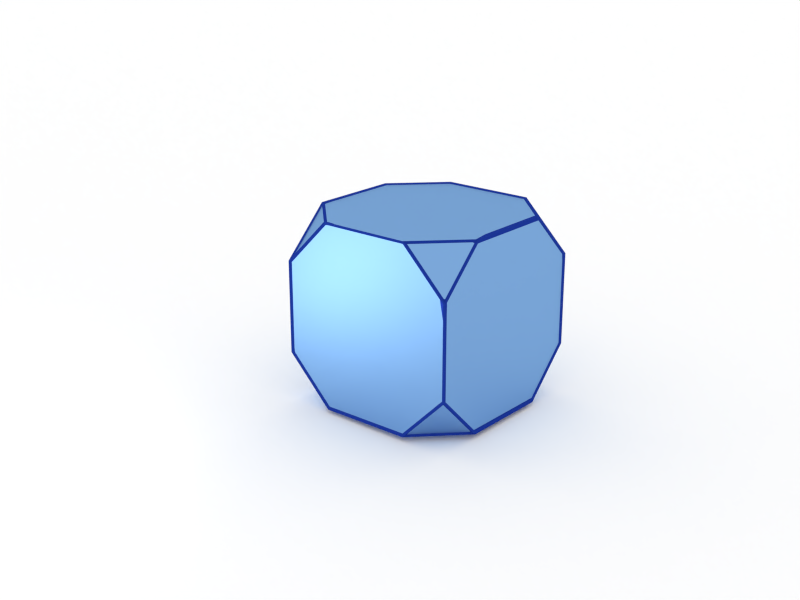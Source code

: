 # Source: truncatedcube_shiny.blend  (saved by Blender 2.72.0; exported with 4.5.12 LTS)
import bpy
from mathutils import Matrix  # noqa: F401  (used for matrix-valued properties, if any)

bpy.ops.wm.read_factory_settings(use_empty=True)
scene = bpy.context.scene
scene.name = 'Scene'

# ---- collections
col_collection_1 = bpy.data.collections.new('Collection 1'); scene.collection.children.link(col_collection_1)
col_collection_2 = bpy.data.collections.new('Collection 2'); scene.collection.children.link(col_collection_2)

# ---- materials (node trees are filled in below, after node groups)
mat_wireframeshader = bpy.data.materials.new('WireFrameShader')
mat_wireframeshader.alpha_threshold = 0.0
mat_wireframeshader.roughness = 0.5
mat_wireframeshader.line_color = (0.0, 0.0, 0.0, 1.0)
mat_bluewireframe = bpy.data.materials.new('BlueWireframe')
mat_bluewireframe.alpha_threshold = 0.0
mat_bluewireframe.roughness = 0.5
mat_bluewireframe.line_color = (0.0, 0.0, 0.0, 1.0)
mat_material_006 = bpy.data.materials.new('Material.006')
mat_material_006.alpha_threshold = 0.0
mat_material_006.roughness = 0.5
mat_material_006.line_color = (0.0, 0.0, 0.0, 1.0)

# ---- node groups
ng_wireframemask_004 = bpy.data.node_groups.new('WireFrameMask.004', 'ShaderNodeTree')
_s = ng_wireframemask_004.interface.new_socket(name='Mask', in_out='OUTPUT', socket_type='NodeSocketFloat')
_s.min_value = 0.0
_s.max_value = 0.0
_s = ng_wireframemask_004.interface.new_socket(name='UV coordinates', in_out='INPUT', socket_type='NodeSocketColor')
_s.default_value = (0.8, 0.8, 0.8, 1.0)
_s = ng_wireframemask_004.interface.new_socket(name='thickness', in_out='INPUT', socket_type='NodeSocketFloat')
_s.default_value = 0.1
_s.min_value = -100.0
_s.max_value = 100.0
_N = ng_wireframemask_004.nodes; _L = ng_wireframemask_004.links
n0 = _N.new('ShaderNodeMath'); n0.name = 'Add.002'; n0.location = (109, 236)
n0.width = 160
n0.operation = 'LESS_THAN'
n1 = _N.new('ShaderNodeMath'); n1.name = 'Add.007'; n1.location = (372, -136)
n1.width = 120
n1.operation = 'MULTIPLY'
n2 = _N.new('ShaderNodeMath'); n2.name = 'Add.004'; n2.location = (362, 177)
n2.width = 120
n2.operation = 'MULTIPLY'
n3 = _N.new('ShaderNodeMath'); n3.name = 'Add.003'; n3.location = (114, 74)
n3.width = 160
n3.operation = 'GREATER_THAN'
n4 = _N.new('ShaderNodeMath'); n4.name = 'Add.005'; n4.location = (124, -238)
n4.width = 160
n4.operation = 'GREATER_THAN'
n5 = _N.new('ShaderNodeMath'); n5.name = 'Add.006'; n5.location = (119, -77)
n5.width = 160
n5.operation = 'LESS_THAN'
n6 = _N.new('ShaderNodeSeparateColor'); n6.name = 'Separate RGB'; n6.location = (-238, 238)
n6.width = 80
n7 = _N.new('ShaderNodeMath'); n7.name = 'Add.009'; n7.location = (-281, 5)
n7.width = 160
n7.operation = 'SUBTRACT'
n7.inputs[0].default_value = 1.0
n8 = _N.new('ShaderNodeMath'); n8.name = 'Add.008'; n8.location = (583, 7)
n8.width = 120
n8.operation = 'MULTIPLY'
n9 = _N.new('NodeGroupInput'); n9.name = 'Group Input'; n9.location = (-403, 20)
n10 = _N.new('NodeGroupOutput'); n10.name = 'Group Output'; n10.location = (705, 7)
_L.new(n9.outputs[0], n6.inputs[0])
_L.new(n6.outputs[0], n0.inputs[0])
_L.new(n6.outputs[0], n3.inputs[0])
_L.new(n0.outputs[0], n2.inputs[0])
_L.new(n3.outputs[0], n2.inputs[1])
_L.new(n5.outputs[0], n1.inputs[0])
_L.new(n4.outputs[0], n1.inputs[1])
_L.new(n6.outputs[1], n5.inputs[0])
_L.new(n6.outputs[1], n4.inputs[0])
_L.new(n1.outputs[0], n8.inputs[1])
_L.new(n2.outputs[0], n8.inputs[0])
_L.new(n7.outputs[0], n5.inputs[1])
_L.new(n7.outputs[0], n0.inputs[1])
_L.new(n9.outputs[1], n3.inputs[1])
_L.new(n9.outputs[1], n7.inputs[1])
_L.new(n9.outputs[1], n4.inputs[1])
_L.new(n8.outputs[0], n10.inputs[0])
n10.is_active_output = True
ng_param_wireframemask_004 = bpy.data.node_groups.new('Param_WireFrameMask.004', 'ShaderNodeTree')
_s = ng_param_wireframemask_004.interface.new_socket(name='Mask', in_out='OUTPUT', socket_type='NodeSocketFloat')
_s.min_value = 0.0
_s.max_value = 0.0
_s = ng_param_wireframemask_004.interface.new_socket(name='Parametric', in_out='INPUT', socket_type='NodeSocketColor')
_s.default_value = (0.8, 0.8, 0.8, 1.0)
_s = ng_param_wireframemask_004.interface.new_socket(name='Value', in_out='INPUT', socket_type='NodeSocketFloat')
_s.default_value = 1.0
_s.min_value = -1e+04
_s.max_value = 1e+04
_N = ng_param_wireframemask_004.nodes; _L = ng_param_wireframemask_004.links
n0 = _N.new('ShaderNodeMath'); n0.name = 'Add.002'; n0.location = (-151, 336)
n0.width = 160
n0.operation = 'LESS_THAN'
n1 = _N.new('ShaderNodeMath'); n1.name = 'Add.007'; n1.location = (112, -36)
n1.width = 120
n1.operation = 'MULTIPLY'
n2 = _N.new('ShaderNodeMath'); n2.name = 'Add.004'; n2.location = (102, 277)
n2.width = 120
n2.operation = 'MULTIPLY'
n3 = _N.new('ShaderNodeMath'); n3.name = 'Add.005'; n3.location = (-137, -139)
n3.width = 160
n3.operation = 'GREATER_THAN'
n4 = _N.new('ShaderNodeMath'); n4.name = 'Add.006'; n4.location = (-141, 23)
n4.width = 160
n4.operation = 'LESS_THAN'
n5 = _N.new('ShaderNodeMath'); n5.name = 'Add.008'; n5.location = (322, 107)
n5.width = 120
n5.operation = 'MULTIPLY'
n6 = _N.new('ShaderNodeMath'); n6.name = 'Add.010'; n6.location = (-296, -313)
n6.width = 160
n7 = _N.new('ShaderNodeMath'); n7.name = 'Add.011'; n7.location = (-78, -338)
n7.width = 160
n7.operation = 'LESS_THAN'
n8 = _N.new('ShaderNodeMath'); n8.name = 'Add.003'; n8.location = (-146, 174)
n8.width = 160
n8.operation = 'GREATER_THAN'
n9 = _N.new('ShaderNodeMath'); n9.name = 'Add.013'; n9.location = (541, -57)
n9.width = 120
n9.operation = 'MULTIPLY'
n10 = _N.new('ShaderNodeSeparateColor'); n10.name = 'Separate RGB'; n10.location = (-499, 338)
n10.width = 80
n11 = _N.new('ShaderNodeMath'); n11.name = 'Add.009'; n11.location = (-541, 105)
n11.width = 160
n11.operation = 'SUBTRACT'
n11.inputs[0].default_value = 1.0
n12 = _N.new('ShaderNodeMath'); n12.name = 'Add.012'; n12.location = (-532, -237)
n12.width = 160
n12.operation = 'SUBTRACT'
n12.inputs[0].default_value = 1.0
n13 = _N.new('NodeGroupInput'); n13.name = 'Group Input'; n13.location = (-663, 48)
n14 = _N.new('NodeGroupOutput'); n14.name = 'Group Output'; n14.location = (663, -57)
_L.new(n10.outputs[0], n0.inputs[0])
_L.new(n10.outputs[0], n8.inputs[0])
_L.new(n0.outputs[0], n2.inputs[0])
_L.new(n8.outputs[0], n2.inputs[1])
_L.new(n4.outputs[0], n1.inputs[0])
_L.new(n3.outputs[0], n1.inputs[1])
_L.new(n10.outputs[1], n4.inputs[0])
_L.new(n10.outputs[1], n3.inputs[0])
_L.new(n1.outputs[0], n5.inputs[1])
_L.new(n2.outputs[0], n5.inputs[0])
_L.new(n11.outputs[0], n4.inputs[1])
_L.new(n11.outputs[0], n0.inputs[1])
_L.new(n10.outputs[0], n6.inputs[0])
_L.new(n10.outputs[1], n6.inputs[1])
_L.new(n7.outputs[0], n9.inputs[1])
_L.new(n5.outputs[0], n9.inputs[0])
_L.new(n6.outputs[0], n7.inputs[0])
_L.new(n13.outputs[1], n8.inputs[1])
_L.new(n13.outputs[1], n3.inputs[1])
_L.new(n9.outputs[0], n14.inputs[0])
_L.new(n13.outputs[0], n10.inputs[0])
_L.new(n13.outputs[1], n11.inputs[1])
_L.new(n12.outputs[0], n7.inputs[1])
_L.new(n13.outputs[1], n12.inputs[1])
n14.is_active_output = True

# ---- material node trees
mat_wireframeshader.use_nodes = True; mat_wireframeshader.node_tree.nodes.clear()
_N = mat_wireframeshader.node_tree.nodes; _L = mat_wireframeshader.node_tree.links
n0 = _N.new('ShaderNodeAttribute'); n0.name = 'Attribute'; n0.location = (-831, 494)
n0.width = 200
n0.attribute_name = 'UVMap'
n1 = _N.new('ShaderNodeBsdfTransparent'); n1.name = 'Transparent BSDF'; n1.location = (-164, -122)
n1.width = 150
n2 = _N.new('ShaderNodeBsdfDiffuse'); n2.name = 'Diffuse BSDF'; n2.location = (-160, -201)
n2.inputs[0].default_value = (0.1568, 0.3985, 0.7731, 1.0)
n2.inputs[1].default_value = 0.2
n3 = _N.new('ShaderNodeOutputMaterial'); n3.name = 'Material Output'; n3.location = (552, 67)
n3.width = 120
n4 = _N.new('ShaderNodeTexCoord'); n4.name = 'Texture Coordinate'; n4.location = (-789, 245)
n4.width = 150
n5 = _N.new('ShaderNodeGroup'); n5.name = 'NodeGroup.001'; n5.location = (-361, 249)
n5.width = 200
n5.node_tree = ng_wireframemask_004
n5.inputs[1].default_value = 0.016
n6 = _N.new('ShaderNodeNewGeometry'); n6.name = 'Geometry'; n6.location = (-755, -83)
n6.width = 120
n7 = _N.new('ShaderNodeBsdfAnisotropic'); n7.name = 'Glossy BSDF.001'; n7.location = (-265, 71)
n7.distribution = 'BECKMANN'
n7.inputs[0].default_value = (0.01237, 0.03686, 0.2997, 1.0)
n7.inputs[1].default_value = 0.3162
n8 = _N.new('ShaderNodeGroup'); n8.name = 'NodeGroup'; n8.location = (-474, -115)
n8.width = 200
n8.node_tree = ng_param_wireframemask_004
n8.inputs[1].default_value = 0.03
n9 = _N.new('ShaderNodeMixShader'); n9.name = 'Mix Shader.001'; n9.location = (355, 128)
n9.width = 150
n10 = _N.new('ShaderNodeMixShader'); n10.name = 'Mix Shader'; n10.location = (54, 110)
n10.width = 150
n11 = _N.new('ShaderNodeFresnel'); n11.name = 'Fresnel'; n11.location = (53, 252)
n11.width = 150
n11.inputs[0].default_value = 1.0
n12 = _N.new('ShaderNodeBsdfDiffuse'); n12.name = 'Diffuse BSDF.001'; n12.location = (-340, -651)
n12.inputs[0].default_value = (0.1161, 0.08403, 1.0, 1.0)
n12.inputs[1].default_value = 0.1
n13 = _N.new('ShaderNodeBsdfAnisotropic'); n13.name = 'Glossy BSDF'; n13.location = (-313, -435)
n13.distribution = 'BECKMANN'
n13.inputs[0].default_value = (0.2, 0.394, 0.689, 1.0)
n13.inputs[1].default_value = 0.4472
n14 = _N.new('ShaderNodeMixShader'); n14.name = 'Mix Closure'; n14.location = (27, -371)
n14.width = 150
n14.inputs[0].default_value = 0.978
n15 = _N.new('ShaderNodeBsdfAnisotropic'); n15.name = 'Glossy BSDF.002'; n15.location = (147, -118)
n15.distribution = 'BECKMANN'
n15.inputs[0].default_value = (0.0153, 0.02701, 0.1652, 1.0)
n15.inputs[1].default_value = 0.3162
_L.new(n15.outputs[0], n9.inputs[2])
_L.new(n10.outputs[0], n9.inputs[1])
_L.new(n9.outputs[0], n3.inputs[0])
_L.new(n7.outputs[0], n10.inputs[1])
_L.new(n4.outputs[2], n5.inputs[0])
_L.new(n6.outputs[5], n8.inputs[0])
_L.new(n5.outputs[0], n10.inputs[0])
_L.new(n11.outputs[0], n9.inputs[0])
_L.new(n13.outputs[0], n14.inputs[2])
_L.new(n12.outputs[0], n14.inputs[1])
_L.new(n14.outputs[0], n10.inputs[2])
n3.is_active_output = True
mat_bluewireframe.use_nodes = True; mat_bluewireframe.node_tree.nodes.clear()
_N = mat_bluewireframe.node_tree.nodes; _L = mat_bluewireframe.node_tree.links
n0 = _N.new('ShaderNodeOutputMaterial'); n0.name = 'Material Output'; n0.location = (300, 300)
n1 = _N.new('ShaderNodeBsdfDiffuse'); n1.name = 'Diffuse BSDF'; n1.location = (10, 300)
n1.inputs[0].default_value = (0.012, 0.037, 0.3, 1.0)
_L.new(n1.outputs[0], n0.inputs[0])
n0.is_active_output = True
mat_material_006.use_nodes = True; mat_material_006.node_tree.nodes.clear()
_N = mat_material_006.node_tree.nodes; _L = mat_material_006.node_tree.links
n0 = _N.new('ShaderNodeBsdfDiffuse'); n0.name = 'Diffuse BSDF'; n0.location = (10, 300)
n0.inputs[0].default_value = (1.0, 1.0, 1.0, 1.0)
n1 = _N.new('ShaderNodeOutputMaterial'); n1.name = 'Material Output'; n1.location = (300, 300)
n1.width = 120
_L.new(n0.outputs[0], n1.inputs[0])
n1.is_active_output = True

# ---- world
world_world = bpy.data.worlds.new('World'); scene.world = world_world
world_world.use_nodes = True; world_world.node_tree.nodes.clear()
_N = world_world.node_tree.nodes; _L = world_world.node_tree.links
n0 = _N.new('ShaderNodeOutputWorld'); n0.name = 'World Output'; n0.location = (300, 300)
n0.width = 120
n1 = _N.new('ShaderNodeBackground'); n1.name = 'Background'; n1.location = (10, 300)
n1.width = 150
n1.inputs[0].default_value = (1.0, 1.0, 1.0, 1.0)
_L.new(n1.outputs[0], n0.inputs[0])
n0.is_active_output = True
world_world.color = (0.05088, 0.05088, 0.05088)
world_world.use_sun_shadow = False
world_world.sun_shadow_jitter_overblur = 0.0
world_world.cycles.sampling_method = 'MANUAL'
world_world.cycles.sample_map_resolution = 256

# ---- cameras
cam_camera = bpy.data.cameras.new('Camera')
cam_camera.clip_end = 100.0
cam_camera.sensor_width = 32.0
cam_camera.sensor_height = 18.0
cam_camera.ortho_scale = 7.314
cam_camera.dof.focus_distance = 30.0

# ---- lights
light_point = bpy.data.lights.new('Point', 'POINT')
light_point.transmission_factor = 0.0
light_point.use_shadow = False
light_point.energy = 80.0
light_point.shadow_buffer_clip_start = 0.5
light_point.shadow_soft_size = 0.1
light_point.shadow_maximum_resolution = 0.006
light_point.use_absolute_resolution = True
light_point.cycles.use_multiple_importance_sampling = False

# ---- meshes
me_plane = bpy.data.meshes.new('Plane')
me_plane.from_pydata([(1.0, -1.0, 0.0), (-1.0, -1.0, 0.0), (1.0, 1.0, 0.0), (-1.0, 1.0, 0.0)], [], [(1, 0, 2, 3)])
me_plane.materials.append(mat_wireframeshader)
me_plane.use_remesh_preserve_volume = False
me_plane.use_remesh_preserve_attributes = False
me_plane.use_mirror_vertex_groups = False
me_plane.update()
me_cube_003 = bpy.data.meshes.new('Cube.003')
me_cube_003.from_pydata([(-1.0, -1.0, -1.0), (-1.0, 1.0, -1.0), (1.0, 1.0, -1.0), (1.0, -1.0, -1.0), (-1.0, -1.0, 1.0), (-1.0, 1.0, 1.0), (1.0, 1.0, 1.0), (1.0, -1.0, 1.0)], [], [(4, 5, 1, 0), (5, 6, 2, 1), (6, 7, 3, 2), (7, 4, 0, 3), (0, 1, 2, 3), (7, 6, 5, 4)])
_uv = me_cube_003.uv_layers.new(name='UVMap')
_uv.uv.foreach_set('vector', [0.0, 0.0, 1.0, 0.0, 1.0, 1.0, 0.0, 1.0, 0.0, 0.0, 1.0, 0.0, 1.0, 1.0, 0.0, 1.0, 0.0, 0.0, 1.0, 0.0, 1.0, 1.0, 0.0, 1.0, 0.0, 0.0, 1.0, 0.0, 1.0, 1.0, 0.0, 1.0, 0.0, 0.0, 1.0, 0.0, 1.0, 1.0, 0.0, 1.0, 0.0, 0.0, 1.0, 0.0, 1.0, 1.0, 0.0, 1.0])
me_cube_003.materials.append(mat_wireframeshader)
me_cube_003.use_remesh_preserve_volume = False
me_cube_003.use_remesh_preserve_attributes = False
me_cube_003.use_mirror_vertex_groups = False
me_cube_003.update()
me_cube = bpy.data.meshes.new('Cube')
me_cube.from_pydata([(-0.986, -0.986, -0.4971), (-1.014, -1.014, -0.5029), (-0.986, -0.4971, -0.986), (-1.014, -0.5029, -1.014), (-0.4971, -0.986, -0.986), (-0.5029, -1.014, -1.014), (-0.4971, 0.986, -0.986), (-0.5029, 1.014, -1.014), (-0.986, 0.4971, -0.986), (-1.014, 0.5029, -1.014), (-0.986, 0.986, -0.4971), (-1.014, 1.014, -0.5029), (0.986, 0.4971, -0.986), (1.014, 0.5029, -1.014), (0.4971, 0.986, -0.986), (0.5029, 1.014, -1.014), (0.986, 0.986, -0.4971), (1.014, 1.014, -0.5029), (0.4971, -0.986, -0.986), (0.5029, -1.014, -1.014), (0.986, -0.4971, -0.986), (1.014, -0.5029, -1.014), (0.986, -0.986, -0.4971), (1.014, -1.014, -0.5029), (-0.4971, -0.986, 0.986), (-0.5029, -1.014, 1.014), (-0.986, -0.4971, 0.986), (-1.014, -0.5029, 1.014), (-0.986, -0.986, 0.4971), (-1.014, -1.014, 0.5029), (-0.4971, 0.986, 0.986), (-0.5029, 1.014, 1.014), (-0.986, 0.986, 0.4971), (-1.014, 1.014, 0.5029), (-0.986, 0.4971, 0.986), (-1.014, 0.5029, 1.014), (0.986, 0.4971, 0.986), (1.014, 0.5029, 1.014), (0.986, 0.986, 0.4971), (1.014, 1.014, 0.5029), (0.4971, 0.986, 0.986), (0.5029, 1.014, 1.014), (0.4971, -0.986, 0.986), (0.5029, -1.014, 1.014), (0.986, -0.986, 0.4971), (1.014, -1.014, 0.5029), (0.986, -0.4971, 0.986), (1.014, -0.5029, 1.014), (-0.4917, -0.98, -1.0), (-0.98, -0.4917, -1.0), (-0.98, 0.4917, -1.0), (-0.4917, 0.98, -1.0), (0.4917, 0.98, -1.0), (0.98, 0.4917, -1.0), (0.98, -0.4917, -1.0), (0.4917, -0.98, -1.0), (1.0, 0.98, 0.4917), (1.0, 0.4917, 0.98), (1.0, -0.4917, 0.98), (1.0, -0.98, 0.4917), (1.0, -0.98, -0.4917), (1.0, -0.4917, -0.98), (1.0, 0.4917, -0.98), (1.0, 0.98, -0.4917), (0.4917, -0.98, 1.0), (0.98, -0.4917, 1.0), (0.98, 0.4917, 1.0), (0.4917, 0.98, 1.0), (-0.4917, 0.98, 1.0), (-0.98, 0.4917, 1.0), (-0.98, -0.4917, 1.0), (-0.4917, -0.98, 1.0), (-0.98, 1.0, 0.4917), (-0.4917, 1.0, 0.98), (0.4917, 1.0, 0.98), (0.98, 1.0, 0.4917), (0.98, 1.0, -0.4917), (0.4917, 1.0, -0.98), (-0.4917, 1.0, -0.98), (-0.98, 1.0, -0.4917), (0.98, -1.0, 0.4917), (0.4917, -1.0, 0.98), (-0.4917, -1.0, 0.98), (-0.98, -1.0, 0.4917), (-0.98, -1.0, -0.4917), (-0.4917, -1.0, -0.98), (0.4917, -1.0, -0.98), (0.98, -1.0, -0.4917), (-0.9837, -0.9837, -0.5327), (-0.9837, -0.5327, -0.9837), (-0.5327, -0.9837, -0.9837), (-0.5327, 0.9837, -0.9837), (-0.9837, 0.5327, -0.9837), (-0.9837, 0.9837, -0.5327), (0.9837, 0.5327, -0.9837), (0.5327, 0.9837, -0.9837), (0.9837, 0.9837, -0.5327), (0.5327, -0.9837, -0.9837), (0.9837, -0.5327, -0.9837), (0.9837, -0.9837, -0.5327), (-0.5327, -0.9837, 0.9837), (-0.9837, -0.5327, 0.9837), (-0.9837, -0.9837, 0.5327), (-0.5327, 0.9837, 0.9837), (-0.9837, 0.9837, 0.5327), (-0.9837, 0.5327, 0.9837), (0.9837, 0.5327, 0.9837), (0.9837, 0.9837, 0.5327), (0.5327, 0.9837, 0.9837), (0.5327, -0.9837, 0.9837), (0.9837, -0.9837, 0.5327), (0.9837, -0.5327, 0.9837), (-1.0, -0.98, 0.4917), (-1.0, -0.4917, 0.98), (-1.0, 0.4917, 0.98), (-1.0, 0.98, 0.4917), (-1.0, 0.98, -0.4917), (-1.0, 0.4917, -0.98), (-1.0, -0.4917, -0.98), (-1.0, -0.98, -0.4917)], [], [(48, 49, 2, 4), (49, 48, 5, 3), (49, 50, 8, 2), (50, 49, 3, 9), (50, 51, 6, 8), (51, 50, 9, 7), (51, 52, 14, 6), (52, 51, 7, 15), (52, 53, 12, 14), (53, 52, 15, 13), (53, 54, 20, 12), (54, 53, 13, 21), (54, 55, 18, 20), (55, 54, 21, 19), (55, 48, 4, 18), (48, 55, 19, 5), (56, 57, 36, 38), (57, 56, 39, 37), (57, 58, 46, 36), (58, 57, 37, 47), (58, 59, 44, 46), (59, 58, 47, 45), (59, 60, 22, 44), (60, 59, 45, 23), (60, 61, 20, 22), (61, 60, 23, 21), (61, 62, 12, 20), (62, 61, 21, 13), (62, 63, 16, 12), (63, 62, 13, 17), (63, 56, 38, 16), (56, 63, 17, 39), (64, 65, 46, 42), (65, 64, 43, 47), (65, 66, 36, 46), (66, 65, 47, 37), (66, 67, 40, 36), (67, 66, 37, 41), (67, 68, 30, 40), (68, 67, 41, 31), (68, 69, 34, 30), (69, 68, 31, 35), (69, 70, 26, 34), (70, 69, 35, 27), (70, 71, 24, 26), (71, 70, 27, 25), (71, 64, 42, 24), (64, 71, 25, 43), (72, 73, 30, 32), (73, 72, 33, 31), (73, 74, 40, 30), (74, 73, 31, 41), (74, 75, 38, 40), (75, 74, 41, 39), (75, 76, 16, 38), (76, 75, 39, 17), (76, 77, 14, 16), (77, 76, 17, 15), (77, 78, 6, 14), (78, 77, 15, 7), (78, 79, 10, 6), (79, 78, 7, 11), (79, 72, 32, 10), (72, 79, 11, 33), (80, 81, 42, 44), (81, 80, 45, 43), (81, 82, 24, 42), (82, 81, 43, 25), (82, 83, 28, 24), (83, 82, 25, 29), (83, 84, 0, 28), (84, 83, 29, 1), (84, 85, 4, 0), (85, 84, 1, 5), (85, 86, 18, 4), (86, 85, 5, 19), (86, 87, 22, 18), (87, 86, 19, 23), (87, 80, 44, 22), (80, 87, 23, 45), (88, 89, 2, 0), (89, 88, 1, 3), (89, 90, 4, 2), (90, 89, 3, 5), (90, 88, 0, 4), (88, 90, 5, 1), (91, 92, 8, 6), (92, 91, 7, 9), (92, 93, 10, 8), (93, 92, 9, 11), (93, 91, 6, 10), (91, 93, 11, 7), (94, 95, 14, 12), (95, 94, 13, 15), (95, 96, 16, 14), (96, 95, 15, 17), (96, 94, 12, 16), (94, 96, 17, 13), (97, 98, 20, 18), (98, 97, 19, 21), (98, 99, 22, 20), (99, 98, 21, 23), (99, 97, 18, 22), (97, 99, 23, 19), (100, 101, 26, 24), (101, 100, 25, 27), (101, 102, 28, 26), (102, 101, 27, 29), (102, 100, 24, 28), (100, 102, 29, 25), (103, 104, 32, 30), (104, 103, 31, 33), (104, 105, 34, 32), (105, 104, 33, 35), (105, 103, 30, 34), (103, 105, 35, 31), (106, 107, 38, 36), (107, 106, 37, 39), (107, 108, 40, 38), (108, 107, 39, 41), (108, 106, 36, 40), (106, 108, 41, 37), (109, 110, 44, 42), (110, 109, 43, 45), (110, 111, 46, 44), (111, 110, 45, 47), (111, 109, 42, 46), (109, 111, 47, 43), (112, 113, 26, 28), (113, 112, 29, 27), (113, 114, 34, 26), (114, 113, 27, 35), (114, 115, 32, 34), (115, 114, 35, 33), (115, 116, 10, 32), (116, 115, 33, 11), (116, 117, 8, 10), (117, 116, 11, 9), (117, 118, 2, 8), (118, 117, 9, 3), (118, 119, 0, 2), (119, 118, 3, 1), (119, 112, 28, 0), (112, 119, 1, 29)])
me_cube.materials.append(mat_bluewireframe)
me_cube.use_remesh_preserve_volume = False
me_cube.use_remesh_preserve_attributes = False
me_cube.use_mirror_vertex_groups = False
me_cube.update()
me_plane_006 = bpy.data.meshes.new('Plane.006')
me_plane_006.from_pydata([(1.0, -1.0, 0.0), (-1.0, -1.0, 0.0), (1.0, 1.0, 0.0), (-1.0, 1.0, 0.0), (1.196, -1.0, -0.2059), (1.196, 1.0, -0.2059), (1.267, -1.0, -0.5198), (1.267, 1.0, -0.5198), (1.311, -1.0, -0.8573), (1.311, 1.0, -0.8573), (1.331, -1.0, -1.175), (1.331, 1.0, -1.175), (1.0, -2.184, -0.3908), (-1.0, -2.184, -0.3908), (1.196, -2.184, -0.5966), (1.267, -2.184, -0.9105), (1.311, -2.184, -1.248), (1.331, -2.184, -1.565)], [], [(1, 0, 2, 3), (2, 0, 4, 5), (5, 4, 6, 7), (7, 6, 8, 9), (9, 8, 10, 11), (10, 8, 16, 17), (8, 6, 15, 16), (0, 1, 13, 12), (6, 4, 14, 15), (4, 0, 12, 14)])
me_plane_006.polygons.foreach_set('use_smooth', [True] * 10)
me_plane_006.materials.append(mat_material_006)
me_plane_006.use_remesh_preserve_volume = False
me_plane_006.use_remesh_preserve_attributes = False
me_plane_006.use_mirror_vertex_groups = False
me_plane_006.update()

# ---- objects
ob_plane_001 = bpy.data.objects.new('Plane.001', me_plane)
ob_camera = bpy.data.objects.new('Camera', cam_camera)
ob_box = bpy.data.objects.new('box', me_cube_003)
ob_cube = bpy.data.objects.new('Cube', me_cube)
ob_point = bpy.data.objects.new('Point', light_point)
ob_plane_006 = bpy.data.objects.new('Plane.006', me_plane_006)

# ---- transforms, parenting, visibility, modifiers, constraints
ob_plane_001.location = (-7.473, -20.11, 12.61)
ob_plane_001.rotation_euler = (0.9728, 1.118e-08, -0.5092)
ob_plane_001.scale = (3.0, 3.0, 3.0)
ob_plane_001.lineart.crease_threshold = 0.0
ob_camera.location = (8.834, -6.689, 5.089)
ob_camera.rotation_euler = (1.223, 0.0, 0.8727)
ob_camera.lock_rotations_4d = False
ob_camera.empty_display_type = 'ARROWS'
ob_camera.color = (0.0, 0.0, 0.0, 0.0)
ob_camera.display_type = 'WIRE'
ob_camera.lineart.crease_threshold = 0.0
ob_box.location = (-0.3646, 1.409, 0.6163)
ob_box.rotation_euler = (0.0, 0.0, 0.1745)
ob_box.scale = (1.0, 1.0, 1.0)
ob_box.lineart.crease_threshold = 0.0
_m = ob_box.modifiers.new('Bevel', 'BEVEL')
_m.width = 0.5
_m.width_pct = 0.5
_m.affect = 'VERTICES'
_m.limit_method = 'NONE'
_m.angle_limit = 0.009139
_m.spread = 0.0
ob_cube.location = (-0.3646, 1.409, 0.6163)
ob_cube.rotation_euler = (0.0, 0.0, 0.1745)
ob_cube.lineart.crease_threshold = 0.0
ob_point.location = (-2.244, -3.273, 0.1975)
ob_point.lineart.crease_threshold = 0.0
ob_plane_006.location = (-11.26, 17.31, -0.4979)
ob_plane_006.scale = (-30.0, -30.0, -30.0)
ob_plane_006.lineart.crease_threshold = 0.0
_m = ob_plane_006.modifiers.new('Subsurf', 'SUBSURF')
_m.uv_smooth = 'PRESERVE_CORNERS'
_m.quality = 2
_m.show_only_control_edges = False
cam_camera.dof.focus_object = ob_camera

# ---- collection membership
col_collection_1.objects.link(ob_plane_001)
col_collection_1.objects.link(ob_camera)
col_collection_1.objects.link(ob_box)
col_collection_2.objects.link(ob_cube)
col_collection_2.objects.link(ob_point)
col_collection_2.objects.link(ob_plane_006)

# ---- scene / render settings (as saved in the file)
scene.camera = ob_camera
scene.frame_start = 1; scene.frame_end = 250; scene.frame_set(1)
scene.render.engine = 'CYCLES'
scene.render.image_settings.color_mode = 'RGB'
scene.render.image_settings.compression = 100
scene.render.resolution_x = 1600
scene.render.resolution_y = 1200
scene.render.dither_intensity = 0.0
scene.render.bake_margin = 2
scene.cycles.use_denoising = False
scene.cycles.samples = 500
scene.cycles.sampling_pattern = 'TABULATED_SOBOL'
scene.cycles.light_sampling_threshold = 0.0
scene.cycles.use_adaptive_sampling = False
scene.cycles.use_light_tree = False
scene.cycles.blur_glossy = 0.0
scene.cycles.max_bounces = 64
scene.cycles.diffuse_bounces = 155
scene.cycles.glossy_bounces = 155
scene.cycles.transmission_bounces = 128
scene.cycles.volume_bounces = 1
scene.cycles.transparent_max_bounces = 128
scene.cycles.pixel_filter_type = 'GAUSSIAN'
scene.cycles.sample_clamp_indirect = 0.0
scene.view_settings.view_transform = 'Standard'
bpy.context.view_layer.update()

